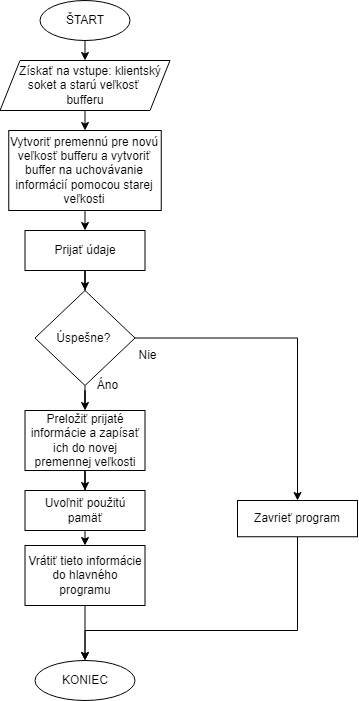

The diagram above was exported from draw.io. Its source (the exported page's mxGraphModel, read from the mxfile embedded in the PNG):
<mxGraphModel dx="1422" dy="754" grid="1" gridSize="10" guides="1" tooltips="1" connect="1" arrows="1" fold="1" page="1" pageScale="1" pageWidth="827" pageHeight="1169" math="0" shadow="0">
  <root>
    <mxCell id="0" />
    <mxCell id="1" parent="0" />
    <mxCell id="rHY19q_051vyewuaYhAu-29" style="edgeStyle=orthogonalEdgeStyle;rounded=0;orthogonalLoop=1;jettySize=auto;html=1;exitX=0.5;exitY=1;exitDx=0;exitDy=0;entryX=0.5;entryY=0;entryDx=0;entryDy=0;" parent="1" source="tddx30WZNGqtdUzcZL9P-1" target="DR7t-UIRsQwFW7zs49Ib-1" edge="1">
      <mxGeometry relative="1" as="geometry">
        <mxPoint x="407.5050000000001" y="100" as="targetPoint" />
      </mxGeometry>
    </mxCell>
    <mxCell id="tddx30WZNGqtdUzcZL9P-1" value="ŠTART" style="ellipse;whiteSpace=wrap;html=1;" parent="1" vertex="1">
      <mxGeometry x="362.51" y="40" width="90" height="40" as="geometry" />
    </mxCell>
    <mxCell id="tddx30WZNGqtdUzcZL9P-2" value="KONIEC" style="ellipse;whiteSpace=wrap;html=1;" parent="1" vertex="1">
      <mxGeometry x="357.51" y="700" width="100" height="40" as="geometry" />
    </mxCell>
    <mxCell id="rHY19q_051vyewuaYhAu-30" style="edgeStyle=orthogonalEdgeStyle;rounded=0;orthogonalLoop=1;jettySize=auto;html=1;exitX=0.5;exitY=1;exitDx=0;exitDy=0;entryX=0.5;entryY=0;entryDx=0;entryDy=0;" parent="1" target="rHY19q_051vyewuaYhAu-14" edge="1">
      <mxGeometry relative="1" as="geometry">
        <mxPoint x="407.5050000000001" y="150" as="sourcePoint" />
      </mxGeometry>
    </mxCell>
    <mxCell id="rHY19q_051vyewuaYhAu-35" style="edgeStyle=orthogonalEdgeStyle;rounded=0;orthogonalLoop=1;jettySize=auto;html=1;entryX=0.5;entryY=0;entryDx=0;entryDy=0;" parent="1" source="rHY19q_051vyewuaYhAu-2" target="rHY19q_051vyewuaYhAu-34" edge="1">
      <mxGeometry relative="1" as="geometry" />
    </mxCell>
    <mxCell id="rHY19q_051vyewuaYhAu-38" style="edgeStyle=orthogonalEdgeStyle;rounded=0;orthogonalLoop=1;jettySize=auto;html=1;entryX=0.5;entryY=0;entryDx=0;entryDy=0;" parent="1" source="rHY19q_051vyewuaYhAu-2" target="rHY19q_051vyewuaYhAu-25" edge="1">
      <mxGeometry relative="1" as="geometry" />
    </mxCell>
    <mxCell id="rHY19q_051vyewuaYhAu-2" value="Úspešne?&amp;nbsp;" style="rhombus;whiteSpace=wrap;html=1;" parent="1" vertex="1">
      <mxGeometry x="357.51" y="330" width="100" height="95" as="geometry" />
    </mxCell>
    <mxCell id="rHY19q_051vyewuaYhAu-7" value="Nie" style="text;html=1;align=center;verticalAlign=middle;resizable=0;points=[];autosize=1;strokeColor=none;fillColor=none;" parent="1" vertex="1">
      <mxGeometry x="450" y="380" width="40" height="30" as="geometry" />
    </mxCell>
    <mxCell id="rHY19q_051vyewuaYhAu-8" value="Áno" style="text;html=1;align=center;verticalAlign=middle;resizable=0;points=[];autosize=1;strokeColor=none;fillColor=none;" parent="1" vertex="1">
      <mxGeometry x="410" y="410" width="40" height="30" as="geometry" />
    </mxCell>
    <mxCell id="rHY19q_051vyewuaYhAu-31" style="edgeStyle=orthogonalEdgeStyle;rounded=0;orthogonalLoop=1;jettySize=auto;html=1;exitX=0.5;exitY=1;exitDx=0;exitDy=0;entryX=0.5;entryY=0;entryDx=0;entryDy=0;" parent="1" source="rHY19q_051vyewuaYhAu-14" target="rHY19q_051vyewuaYhAu-17" edge="1">
      <mxGeometry relative="1" as="geometry" />
    </mxCell>
    <mxCell id="rHY19q_051vyewuaYhAu-14" value="Vytvoriť premennú pre novú veľkosť bufferu a vytvoriť buffer na uchovávanie informácií pomocou&amp;nbsp;starej veľkosti" style="rounded=0;whiteSpace=wrap;html=1;" parent="1" vertex="1">
      <mxGeometry x="331.26" y="170" width="152.49" height="80" as="geometry" />
    </mxCell>
    <mxCell id="rHY19q_051vyewuaYhAu-32" style="edgeStyle=orthogonalEdgeStyle;rounded=0;orthogonalLoop=1;jettySize=auto;html=1;entryX=0.5;entryY=0;entryDx=0;entryDy=0;" parent="1" source="rHY19q_051vyewuaYhAu-17" target="rHY19q_051vyewuaYhAu-2" edge="1">
      <mxGeometry relative="1" as="geometry" />
    </mxCell>
    <mxCell id="rHY19q_051vyewuaYhAu-17" value="Prijať údaje" style="rounded=0;whiteSpace=wrap;html=1;" parent="1" vertex="1">
      <mxGeometry x="347.51" y="270" width="120" height="40" as="geometry" />
    </mxCell>
    <mxCell id="rHY19q_051vyewuaYhAu-40" style="edgeStyle=orthogonalEdgeStyle;rounded=0;orthogonalLoop=1;jettySize=auto;html=1;entryX=0.5;entryY=0;entryDx=0;entryDy=0;" parent="1" source="rHY19q_051vyewuaYhAu-25" target="tddx30WZNGqtdUzcZL9P-2" edge="1">
      <mxGeometry relative="1" as="geometry">
        <Array as="points">
          <mxPoint x="620" y="670" />
          <mxPoint x="408" y="670" />
        </Array>
      </mxGeometry>
    </mxCell>
    <mxCell id="rHY19q_051vyewuaYhAu-25" value="Zavrieť program" style="rounded=0;whiteSpace=wrap;html=1;" parent="1" vertex="1">
      <mxGeometry x="560" y="540" width="120" height="36.25" as="geometry" />
    </mxCell>
    <mxCell id="rHY19q_051vyewuaYhAu-37" style="edgeStyle=orthogonalEdgeStyle;rounded=0;orthogonalLoop=1;jettySize=auto;html=1;entryX=0.5;entryY=0;entryDx=0;entryDy=0;" parent="1" source="rHY19q_051vyewuaYhAu-34" target="rHY19q_051vyewuaYhAu-36" edge="1">
      <mxGeometry relative="1" as="geometry" />
    </mxCell>
    <mxCell id="rHY19q_051vyewuaYhAu-34" value="Preložiť prijaté informácie a zapísať ich do novej premennej veľkosti" style="rounded=0;whiteSpace=wrap;html=1;" parent="1" vertex="1">
      <mxGeometry x="347.51" y="450" width="120" height="60" as="geometry" />
    </mxCell>
    <mxCell id="DR7t-UIRsQwFW7zs49Ib-3" style="edgeStyle=orthogonalEdgeStyle;rounded=0;orthogonalLoop=1;jettySize=auto;html=1;exitX=0.5;exitY=1;exitDx=0;exitDy=0;entryX=0.5;entryY=0;entryDx=0;entryDy=0;fontFamily=Helvetica;fontSize=12;" parent="1" source="rHY19q_051vyewuaYhAu-36" edge="1">
      <mxGeometry relative="1" as="geometry">
        <mxPoint x="407.5" y="585" as="targetPoint" />
      </mxGeometry>
    </mxCell>
    <mxCell id="rHY19q_051vyewuaYhAu-36" value="Uvoľniť použitú pamäť" style="rounded=0;whiteSpace=wrap;html=1;" parent="1" vertex="1">
      <mxGeometry x="347.51" y="530" width="120" height="40" as="geometry" />
    </mxCell>
    <mxCell id="DR7t-UIRsQwFW7zs49Ib-1" value="&amp;nbsp; &amp;nbsp;Získať na vstupe: klientský soket a starú veľkosť &lt;br&gt;bufferu" style="shape=parallelogram;perimeter=parallelogramPerimeter;whiteSpace=wrap;html=1;fixedSize=1;fontFamily=Helvetica;fontSize=12;size=20;" parent="1" vertex="1">
      <mxGeometry x="322.51" y="100" width="170" height="50" as="geometry" />
    </mxCell>
    <mxCell id="DR7t-UIRsQwFW7zs49Ib-4" style="edgeStyle=orthogonalEdgeStyle;rounded=0;orthogonalLoop=1;jettySize=auto;html=1;exitX=0.5;exitY=1;exitDx=0;exitDy=0;entryX=0.5;entryY=0;entryDx=0;entryDy=0;fontFamily=Helvetica;fontSize=12;" parent="1" target="tddx30WZNGqtdUzcZL9P-2" edge="1">
      <mxGeometry relative="1" as="geometry">
        <mxPoint x="407.5" y="645" as="sourcePoint" />
      </mxGeometry>
    </mxCell>
    <mxCell id="4MKycMTGkEu5Or1IrnR3-1" value="Vrátiť tieto informácie do hlavného programu" style="rounded=0;whiteSpace=wrap;html=1;" vertex="1" parent="1">
      <mxGeometry x="347.51" y="585" width="120" height="60" as="geometry" />
    </mxCell>
  </root>
</mxGraphModel>